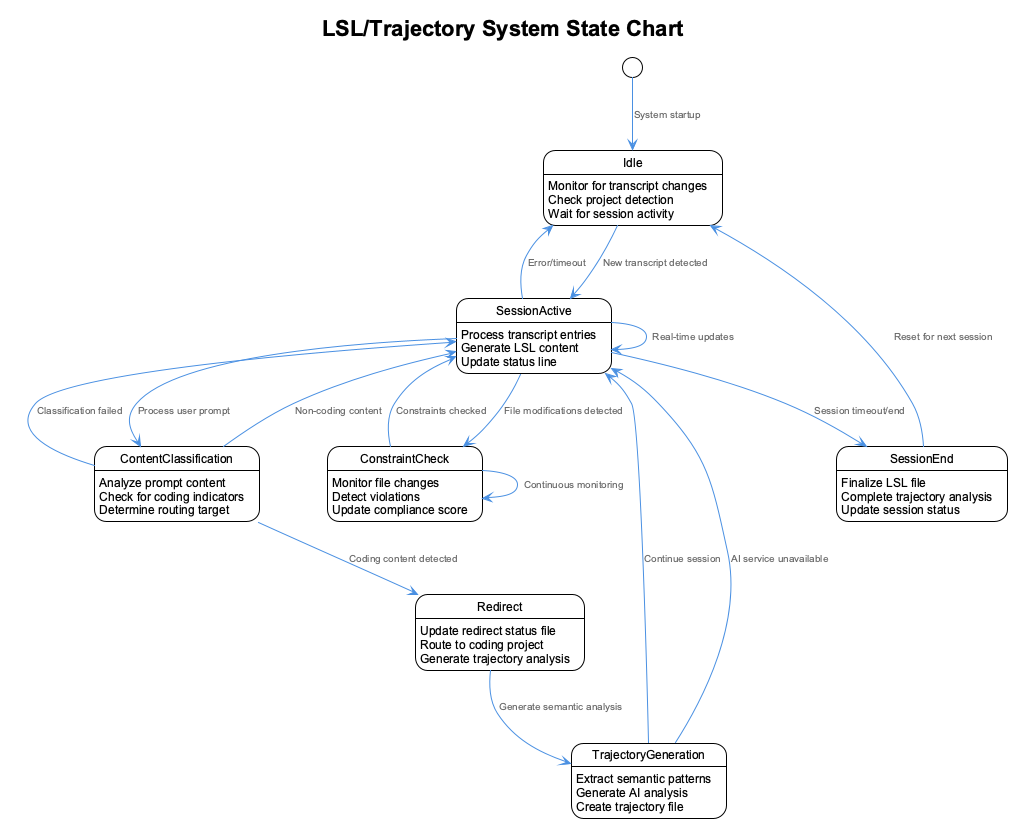

The diagram above was rendered by PlantUML. Its source (embedded in the PNG):
@startuml
!include _standard-style.puml
title LSL/Trajectory System State Chart

[*] --> Idle : System startup

state Idle {
  Idle : Monitor for transcript changes
  Idle : Check project detection
  Idle : Wait for session activity
}

state SessionActive {
  SessionActive : Process transcript entries
  SessionActive : Generate LSL content
  SessionActive : Update status line
}

state ContentClassification {
  ContentClassification : Analyze prompt content
  ContentClassification : Check for coding indicators
  ContentClassification : Determine routing target
}

state Redirect {
  Redirect : Update redirect status file
  Redirect : Route to coding project
  Redirect : Generate trajectory analysis
}

state TrajectoryGeneration {
  TrajectoryGeneration : Extract semantic patterns
  TrajectoryGeneration : Generate AI analysis
  TrajectoryGeneration : Create trajectory file
}

state SessionEnd {
  SessionEnd : Finalize LSL file
  SessionEnd : Complete trajectory analysis
  SessionEnd : Update session status
}

state ConstraintCheck {
  ConstraintCheck : Monitor file changes
  ConstraintCheck : Detect violations
  ConstraintCheck : Update compliance score
}

Idle --> SessionActive : New transcript detected
SessionActive --> ContentClassification : Process user prompt
ContentClassification --> Redirect : Coding content detected
ContentClassification --> SessionActive : Non-coding content
Redirect --> TrajectoryGeneration : Generate semantic analysis
TrajectoryGeneration --> SessionActive : Continue session
SessionActive --> ConstraintCheck : File modifications detected
ConstraintCheck --> SessionActive : Constraints checked
SessionActive --> SessionEnd : Session timeout/end
SessionEnd --> Idle : Reset for next session

' Error states
SessionActive --> Idle : Error/timeout
ContentClassification --> SessionActive : Classification failed
TrajectoryGeneration --> SessionActive : AI service unavailable

' Background processes
SessionActive --> SessionActive : Real-time updates
ConstraintCheck --> ConstraintCheck : Continuous monitoring

@enduml